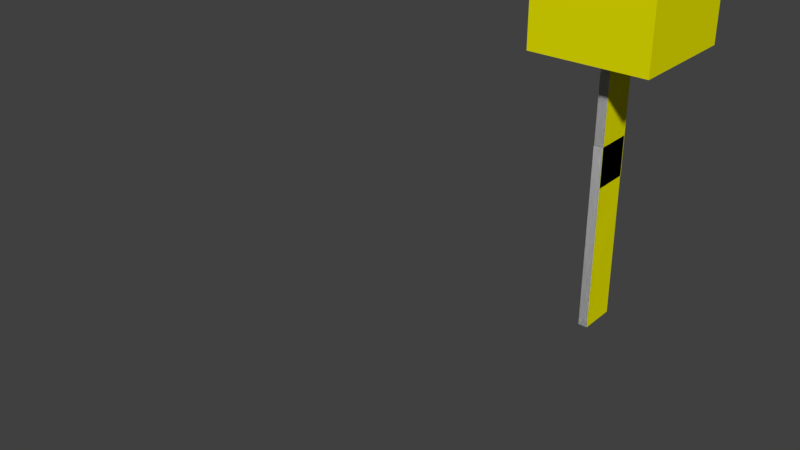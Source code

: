 # Source: pendulum.blend  (saved by Blender 2.79.0; exported with 4.5.12 LTS)
import bpy
from mathutils import Matrix  # noqa: F401  (used for matrix-valued properties, if any)

bpy.ops.wm.read_factory_settings(use_empty=True)
scene = bpy.context.scene
scene.name = 'Scene'

# ---- collections
col_collection_1 = bpy.data.collections.new('Collection 1'); scene.collection.children.link(col_collection_1)

# ---- materials (node trees are filled in below, after node groups)
mat_collision_shape_material = bpy.data.materials.new('collision_shape_material')
mat_collision_shape_material.alpha_threshold = 0.0
mat_collision_shape_material.use_transparent_shadow = False
mat_collision_shape_material.diffuse_color = (0.8, 0.775, 0.0, 1.0)
mat_collision_shape_material.roughness = 0.5
mat_collision_shape_material_004 = bpy.data.materials.new('collision_shape_material.004')
mat_collision_shape_material_004.alpha_threshold = 0.0
mat_collision_shape_material_004.use_transparent_shadow = False
mat_collision_shape_material_004.diffuse_color = (0.8, 0.775, 0.0, 1.0)
mat_collision_shape_material_004.roughness = 0.5

# ---- material node trees

# ---- world
world_world = bpy.data.worlds.new('World'); scene.world = world_world
world_world.color = (0.05088, 0.05088, 0.05088)
world_world.use_sun_shadow = False
world_world.sun_shadow_jitter_overblur = 0.0
world_world.cycles.sampling_method = 'MANUAL'

# ---- meshes
me_cube_008 = bpy.data.meshes.new('Cube.008')
me_cube_008.from_pydata([(1.753, 2.29, 3.265), (1.753, 2.29, 3.122), (1.753, 2.147, 3.265), (1.753, 2.147, 3.122), (1.61, 2.29, 3.265), (1.61, 2.29, 3.122), (1.61, 2.147, 3.265), (1.61, 2.147, 3.122)], [], [(0, 1, 3, 2), (2, 3, 7, 6), (6, 7, 5, 4), (4, 5, 1, 0), (2, 6, 4, 0), (7, 3, 1, 5)])
me_cube_008.use_remesh_preserve_volume = False
me_cube_008.use_remesh_preserve_attributes = False
me_cube_008.use_mirror_vertex_groups = False
me_cube_008.update()
me_cube_009 = bpy.data.meshes.new('Cube.009')
me_cube_009.from_pydata([(-0.5, -0.5, -0.5), (-0.5, -0.5, 0.5), (-0.5, 0.5, -0.5), (-0.5, 0.5, 0.5), (0.5, -0.5, -0.5), (0.5, -0.5, 0.5), (0.5, 0.5, -0.5), (0.5, 0.5, 0.5)], [], [(0, 1, 3, 2), (2, 3, 7, 6), (6, 7, 5, 4), (4, 5, 1, 0), (2, 6, 4, 0), (7, 3, 1, 5)])
me_cube_009.materials.append(mat_collision_shape_material)
me_cube_009.use_remesh_preserve_volume = False
me_cube_009.use_remesh_preserve_attributes = False
me_cube_009.use_mirror_vertex_groups = False
me_cube_009.update()
me_cube = bpy.data.meshes.new('Cube')
me_cube.from_pydata([(-0.04, -0.16, -0.8), (-0.04, -0.16, 0.8), (-0.04, 0.16, -0.8), (-0.04, 0.16, 0.8), (0.04, -0.16, -0.8), (0.04, -0.16, 0.8), (0.04, 0.16, -0.8), (0.04, 0.16, 0.8)], [], [(0, 1, 3, 2), (2, 3, 7, 6), (6, 7, 5, 4), (4, 5, 1, 0), (2, 6, 4, 0), (7, 3, 1, 5)])
me_cube.use_remesh_preserve_volume = False
me_cube.use_remesh_preserve_attributes = False
me_cube.use_mirror_vertex_groups = False
me_cube.update()
me_cube_001 = bpy.data.meshes.new('Cube.001')
me_cube_001.from_pydata([(-0.5, -0.5, -0.5), (-0.5, -0.5, 0.5), (-0.5, 0.5, -0.5), (-0.5, 0.5, 0.5), (0.5, -0.5, -0.5), (0.5, -0.5, 0.5), (0.5, 0.5, -0.5), (0.5, 0.5, 0.5)], [], [(0, 1, 3, 2), (2, 3, 7, 6), (6, 7, 5, 4), (4, 5, 1, 0), (2, 6, 4, 0), (7, 3, 1, 5)])
me_cube_001.materials.append(mat_collision_shape_material)
me_cube_001.use_remesh_preserve_volume = False
me_cube_001.use_remesh_preserve_attributes = False
me_cube_001.use_mirror_vertex_groups = False
me_cube_001.update()
me_cube_006 = bpy.data.meshes.new('Cube.006')
me_cube_006.from_pydata([(-0.04, -0.16, -0.8), (-0.04, -0.16, 0.8), (-0.04, 0.16, -0.8), (-0.04, 0.16, 0.8), (0.04, -0.16, -0.8), (0.04, -0.16, 0.8), (0.04, 0.16, -0.8), (0.04, 0.16, 0.8)], [], [(0, 1, 3, 2), (2, 3, 7, 6), (6, 7, 5, 4), (4, 5, 1, 0), (2, 6, 4, 0), (7, 3, 1, 5)])
me_cube_006.use_remesh_preserve_volume = False
me_cube_006.use_remesh_preserve_attributes = False
me_cube_006.use_mirror_vertex_groups = False
me_cube_006.update()
me_cube_002 = bpy.data.meshes.new('Cube.002')
me_cube_002.from_pydata([(-0.5, -0.5, -0.5), (-0.5, -0.5, 0.5), (-0.5, 0.5, -0.5), (-0.5, 0.5, 0.5), (0.5, -0.5, -0.5), (0.5, -0.5, 0.5), (0.5, 0.5, -0.5), (0.5, 0.5, 0.5)], [], [(0, 1, 3, 2), (2, 3, 7, 6), (6, 7, 5, 4), (4, 5, 1, 0), (2, 6, 4, 0), (7, 3, 1, 5)])
me_cube_002.materials.append(mat_collision_shape_material_004)
me_cube_002.use_remesh_preserve_volume = False
me_cube_002.use_remesh_preserve_attributes = False
me_cube_002.use_mirror_vertex_groups = False
me_cube_002.update()

# ---- objects
ob_head = bpy.data.objects.new('head', me_cube_008)
ob_cube_coll_shape_1_001_001 = bpy.data.objects.new('Cube_coll_shape_1_001_001', me_cube_009)
ob_top_bottom = bpy.data.objects.new('top-bottom', None)
ob_top = bpy.data.objects.new('top', me_cube)
ob_cube_coll_shape_1 = bpy.data.objects.new('Cube_coll_shape_1', me_cube_001)
ob_bottom = bpy.data.objects.new('bottom', me_cube_006)
ob_cube_coll_shape_1_001 = bpy.data.objects.new('Cube_coll_shape_1_001', me_cube_002)
ob_static_cube_top = bpy.data.objects.new('static_cube-top', None)

# ---- transforms, parenting, visibility, modifiers, constraints
ob_head.location = (0.0, 0.0, 0.0)
ob_head.lineart.crease_threshold = 0.0
_m = ob_head.modifiers.new('decimate_mod', 'DECIMATE')
ob_cube_coll_shape_1_001_001.parent = ob_head
ob_cube_coll_shape_1_001_001.location = (1.681, 2.218, 3.193)
ob_cube_coll_shape_1_001_001.scale = (1.0, 1.0, 1.0)
ob_cube_coll_shape_1_001_001.hide_viewport = True
ob_cube_coll_shape_1_001_001.hide_select = True
ob_cube_coll_shape_1_001_001.show_transparent = True
ob_cube_coll_shape_1_001_001.lineart.crease_threshold = 0.0
ob_top_bottom.location = (1.59, 2.217, 1.8)
ob_top_bottom.empty_image_offset = (0.0, 0.0)
ob_top_bottom.lineart.crease_threshold = 0.0
ob_top.location = (1.659, 2.213, 2.408)
ob_top.lineart.crease_threshold = 0.0
_m = ob_top.modifiers.new('decimate_mod', 'DECIMATE')
ob_cube_coll_shape_1.parent = ob_top
ob_cube_coll_shape_1.matrix_parent_inverse = Matrix(((1.0, 5.96e-08, 0.0, -1.659), (0.0, 1.0, 5.96e-08, -2.213), (0.0, 0.0, 1.0, -2.408), (0.0, 0.0, 0.0, 1.0)))
ob_cube_coll_shape_1.location = (1.659, 2.213, 2.408)
ob_cube_coll_shape_1.scale = (0.08, 0.32, 1.6)
ob_cube_coll_shape_1.hide_viewport = True
ob_cube_coll_shape_1.hide_select = True
ob_cube_coll_shape_1.show_transparent = True
ob_cube_coll_shape_1.lineart.crease_threshold = 0.0
ob_bottom.location = (1.659, 2.207, 1.153)
ob_bottom.lineart.crease_threshold = 0.0
_m = ob_bottom.modifiers.new('decimate_mod', 'DECIMATE')
ob_cube_coll_shape_1_001.parent = ob_bottom
ob_cube_coll_shape_1_001.matrix_parent_inverse = Matrix(((1.0, 5.96e-08, 0.0, -1.659), (0.0, 1.0, 5.96e-08, -2.213), (0.0, 0.0, 1.0, -2.408), (0.0, 0.0, 0.0, 1.0)))
ob_cube_coll_shape_1_001.location = (1.659, 2.213, 2.408)
ob_cube_coll_shape_1_001.scale = (0.08, 0.32, 1.6)
ob_cube_coll_shape_1_001.hide_viewport = True
ob_cube_coll_shape_1_001.hide_select = True
ob_cube_coll_shape_1_001.show_transparent = True
ob_cube_coll_shape_1_001.lineart.crease_threshold = 0.0
ob_static_cube_top.location = (1.676, 2.209, 3.157)
ob_static_cube_top.empty_image_offset = (0.0, 0.0)
ob_static_cube_top.lineart.crease_threshold = 0.0

# ---- collection membership
col_collection_1.objects.link(ob_head)
col_collection_1.objects.link(ob_cube_coll_shape_1_001_001)
col_collection_1.objects.link(ob_top_bottom)
col_collection_1.objects.link(ob_top)
col_collection_1.objects.link(ob_cube_coll_shape_1)
col_collection_1.objects.link(ob_bottom)
col_collection_1.objects.link(ob_cube_coll_shape_1_001)
col_collection_1.objects.link(ob_static_cube_top)

# ---- scene / render settings (as saved in the file)
scene.frame_start = 1; scene.frame_end = 250; scene.frame_set(1)
scene.render.engine = 'BLENDER_EEVEE_NEXT'
scene.render.resolution_percentage = 50
scene.render.dither_intensity = 0.0
scene.cycles.use_denoising = False
scene.cycles.samples = 128
scene.cycles.sampling_pattern = 'TABULATED_SOBOL'
scene.cycles.use_adaptive_sampling = False
scene.cycles.use_light_tree = False
scene.cycles.blur_glossy = 0.0
scene.cycles.sample_clamp_indirect = 0.0
scene.view_settings.view_transform = 'Standard'
bpy.context.view_layer.update()

# ---- added for rendering (the .blend has no active camera and no usable light): camera, sun
cam_auto = bpy.data.cameras.new('AutoCamera')
cam_auto.lens = 50.0
cam_auto.sensor_width = 36.0
cam_auto.clip_end = 1000.0
ob_auto_camera = bpy.data.objects.new('AutoCamera', cam_auto)
scene.collection.objects.link(ob_auto_camera)
ob_auto_camera.location = (5.4787, -4.88629, 5.2643)
ob_auto_camera.rotation_euler = (1.09748, -7.21219e-08, 0.694738)
scene.camera = ob_auto_camera
light_auto_sun = bpy.data.lights.new('AutoSun', 'SUN')
light_auto_sun.energy = 3.0
light_auto_sun.angle = 0.0523599
ob_auto_sun = bpy.data.objects.new('AutoSun', light_auto_sun)
scene.collection.objects.link(ob_auto_sun)
ob_auto_sun.rotation_euler = (0.872665, 0.174533, 0.523599)
bpy.context.view_layer.update()
